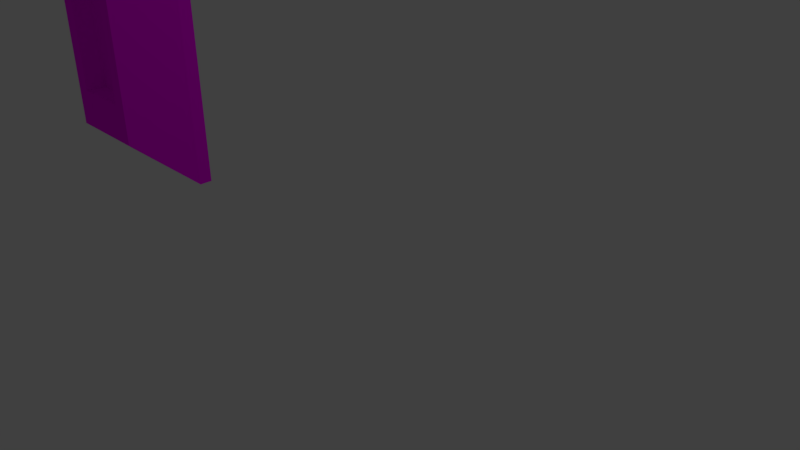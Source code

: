 # Source: ed6.blend  (saved by Blender 2.77.0; exported with 4.5.12 LTS)
import bpy
from mathutils import Matrix  # noqa: F401  (used for matrix-valued properties, if any)

bpy.ops.wm.read_factory_settings(use_empty=True)
scene = bpy.context.scene
scene.name = 'Scene'

# ---- collections
col_collection_1 = bpy.data.collections.new('Collection 1'); scene.collection.children.link(col_collection_1)

# ---- images (referenced by path relative to the original .blend; pixels are not part of the script)
import os
ASSET_DIR = os.environ.get("B2B_ASSET_DIR", "")  # directory of the original .blend (textures are referenced by path, not embedded)
HERE = os.path.dirname(os.path.abspath(__file__))  # packed textures are extracted next to this script under _unpacked/

def load_image(name, relpath, width, height, colorspace="sRGB"):
    """Load a texture the original file referenced (path relative to the .blend, or extracted next to this script)."""
    p = next((c for c in (os.path.join(HERE, relpath), os.path.join(ASSET_DIR, relpath)) if relpath and os.path.exists(c)), "")
    if p:
        img = bpy.data.images.load(p, check_existing=True)
        img.name = name
    else:  # same state as the original file: an image datablock whose file is absent (Cycles renders it pink)
        img = bpy.data.images.new(name, width, height)
        img.source = "FILE"
        img.filepath = "//" + (relpath or name)
    img.colorspace_settings.name = colorspace
    return img
img_tex1_ed6_jpg = load_image('tex1_ed6.jpg', 'CarGL.V2.1 (Shaders)/res/tex1_ed6.jpg', 1024, 1024, 'sRGB')

# ---- materials (node trees are filled in below, after node groups)
mat_material_001 = bpy.data.materials.new('Material.001')
mat_material_001.alpha_threshold = 0.0
mat_material_001.roughness = 0.5

# ---- material node trees
mat_material_001.use_nodes = True; mat_material_001.node_tree.nodes.clear()
_N = mat_material_001.node_tree.nodes; _L = mat_material_001.node_tree.links
n0 = _N.new('ShaderNodeOutputMaterial'); n0.name = 'Material Output'; n0.location = (300, 300)
n1 = _N.new('ShaderNodeBsdfDiffuse'); n1.name = 'Diffuse BSDF'; n1.location = (10, 300)
n2 = _N.new('ShaderNodeTexImage'); n2.name = 'Image Texture'; n2.location = (-194, 313)
n2.width = 140
n2.image = img_tex1_ed6_jpg
_L.new(n1.outputs[0], n0.inputs[0])
_L.new(n2.outputs[0], n1.inputs[0])
n0.is_active_output = True

# ---- world
world_world = bpy.data.worlds.new('World'); scene.world = world_world
world_world.color = (0.05088, 0.05088, 0.05088)
world_world.use_sun_shadow = False
world_world.sun_shadow_jitter_overblur = 0.0
world_world.cycles.sampling_method = 'MANUAL'

# ---- cameras
cam_camera = bpy.data.cameras.new('Camera')
cam_camera.clip_end = 100.0
cam_camera.lens = 35.0
cam_camera.sensor_width = 32.0
cam_camera.sensor_height = 18.0
cam_camera.ortho_scale = 7.314
cam_camera.dof.focus_distance = 0.0

# ---- lights
light_lamp = bpy.data.lights.new('Lamp', 'POINT')
light_lamp.transmission_factor = 0.0
light_lamp.cutoff_distance = 30.0
light_lamp.energy = 100.0
light_lamp.shadow_buffer_clip_start = 1.001
light_lamp.shadow_soft_size = 0.1
light_lamp.shadow_maximum_resolution = 0.006
light_lamp.use_absolute_resolution = True

# ---- meshes
me_cube_031 = bpy.data.meshes.new('Cube.031')
me_cube_031.from_pydata([(5.512, -0.003188, -0.2028), (5.512, 4.96, -0.2028), (3.512, -0.003188, -0.2017), (3.512, 4.96, -0.2017), (5.512, -0.003188, -0.3958), (5.512, 4.96, -0.3958), (3.512, -0.003188, -0.3947), (3.512, 4.96, -0.3947), (5.512, -0.003188, -0.3958), (5.512, 4.96, -0.3958), (3.512, -0.003188, -0.3947), (3.512, 4.96, -0.3947), (5.194, 0.7857, -1.289), (5.194, 4.171, -1.289), (3.83, 0.7857, -1.288), (3.83, 4.171, -1.288), (4.968, 1.347, -1.289), (4.968, 3.61, -1.289), (4.056, 1.347, -1.288), (4.056, 3.61, -1.288), (4.968, 1.347, -0.9802), (4.968, 3.61, -0.9802), (4.056, 1.347, -0.9797), (4.056, 3.61, -0.9797), (5.512, 4.96, -0.3958), (3.512, 4.96, -0.3947), (5.194, 4.171, -1.289), (3.83, 4.171, -1.288), (5.512, 4.96, -0.3958), (3.512, 4.96, -0.3947), (5.512, 4.96, -0.3958), (3.512, 4.96, -0.3947), (5.194, 4.171, -1.289), (3.83, 4.171, -1.288), (3.512, 4.96, -0.3947), (5.194, 4.171, -1.289), (3.83, 4.171, -1.288)], [], [(2, 0, 1), (2, 1, 3), (3, 7, 6), (3, 6, 2), (4, 6, 10), (4, 10, 8), (0, 4, 5), (0, 5, 1), (0, 2, 6), (0, 6, 4), (5, 7, 3), (5, 3, 1), (8, 10, 14), (8, 14, 12), (9, 13, 32), (9, 32, 30), (6, 7, 11), (6, 11, 10), (5, 4, 8), (5, 8, 9), (13, 12, 16), (13, 16, 17), (11, 7, 29), (11, 29, 31), (9, 8, 12), (9, 12, 13), (10, 11, 15), (10, 15, 14), (16, 18, 22), (16, 22, 20), (14, 15, 19), (14, 19, 18), (12, 14, 18), (12, 18, 16), (15, 13, 17), (15, 17, 19), (23, 21, 20), (23, 20, 22), (19, 17, 21), (19, 21, 23), (17, 16, 20), (17, 20, 21), (18, 19, 23), (18, 23, 22), (15, 27, 36), (15, 36, 33), (5, 7, 25), (5, 25, 24), (29, 28, 30), (29, 30, 31), (31, 30, 32), (31, 32, 33), (32, 33, 36), (32, 36, 35), (26, 13, 32), (26, 32, 35), (15, 11, 31), (15, 31, 33), (7, 5, 28), (7, 28, 29), (25, 7, 29), (25, 29, 34), (27, 26, 35), (27, 35, 36), (5, 9, 30), (5, 30, 28)])
_uv = me_cube_031.uv_layers.new(name='UVMap')
_uv.uv.foreach_set('vector', [0.2358, 0.7831, 0.01191, 0.7831, 0.01191, 0.01588, 0.2358, 0.7831, 0.01191, 0.01588, 0.2358, 0.01588, 0.7166, 0.01588, 0.7381, 0.01588, 0.7381, 0.7831, 0.7166, 0.01588, 0.7381, 0.7831, 0.7166, 0.7831, 0.01191, 0.01588, 0.01191, 0.01588, 0.01191, 0.01588, 0.01191, 0.01588, 0.01191, 0.01588, 0.01191, 0.01588, 0.6952, 0.01588, 0.7166, 0.01588, 0.7166, 0.7831, 0.6952, 0.01588, 0.7166, 0.7831, 0.6952, 0.7831, 0.6295, 0.9434, 0.6295, 0.6342, 0.6511, 0.6342, 0.6295, 0.9434, 0.6511, 0.6342, 0.6511, 0.9434, 0.6511, 0.9434, 0.6511, 0.6342, 0.6727, 0.6342, 0.6511, 0.9434, 0.6727, 0.6342, 0.6727, 0.9434, 0.5952, 0.6342, 0.5952, 0.3251, 0.6952, 0.3742, 0.5952, 0.6342, 0.6952, 0.3742, 0.6952, 0.5851, 0.01191, 0.01588, 0.01191, 0.01588, 0.01191, 0.01588, 0.01191, 0.01588, 0.01191, 0.01588, 0.01191, 0.01588, 0.01191, 0.01588, 0.01191, 0.01588, 0.01191, 0.01588, 0.01191, 0.01588, 0.01191, 0.01588, 0.01191, 0.01588, 0.01191, 0.01588, 0.01191, 0.01588, 0.01191, 0.01588, 0.01191, 0.01588, 0.01191, 0.01588, 0.01191, 0.01588, 0.3885, 0.01588, 0.3885, 0.5392, 0.3632, 0.4525, 0.3885, 0.01588, 0.3632, 0.4525, 0.3632, 0.1026, 0.01191, 0.01588, 0.01191, 0.01588, 0.01191, 0.01588, 0.01191, 0.01588, 0.01191, 0.01588, 0.01191, 0.01588, 0.4918, 0.01588, 0.4918, 0.7831, 0.3885, 0.6612, 0.4918, 0.01588, 0.3885, 0.6612, 0.3885, 0.1378, 0.5952, 0.01588, 0.5952, 0.7831, 0.4918, 0.6612, 0.5952, 0.01588, 0.4918, 0.6612, 0.4918, 0.1378, 0.04643, 0.7831, 0.04643, 0.9241, 0.01191, 0.9241, 0.04643, 0.7831, 0.01191, 0.9241, 0.01191, 0.7831, 0.2358, 0.5392, 0.2358, 0.01588, 0.2611, 0.1026, 0.2358, 0.5392, 0.2611, 0.1026, 0.2611, 0.4525, 0.3885, 0.5392, 0.2358, 0.5392, 0.2611, 0.4525, 0.3885, 0.5392, 0.2611, 0.4525, 0.3632, 0.4525, 0.2358, 0.01588, 0.3885, 0.01588, 0.3632, 0.1026, 0.2358, 0.01588, 0.3632, 0.1026, 0.2611, 0.1026, 0.2358, 0.5392, 0.3379, 0.5392, 0.3379, 0.8891, 0.2358, 0.5392, 0.3379, 0.8891, 0.2358, 0.8891, 0.04643, 0.9241, 0.04643, 0.7831, 0.08096, 0.7831, 0.04643, 0.9241, 0.08096, 0.7831, 0.08096, 0.9241, 0.6295, 0.6342, 0.6295, 0.9841, 0.5952, 0.9841, 0.6295, 0.6342, 0.5952, 0.9841, 0.5952, 0.6342, 0.3722, 0.5392, 0.3722, 0.8891, 0.3379, 0.8891, 0.3722, 0.5392, 0.3379, 0.8891, 0.3379, 0.5392, 0.01191, 0.01588, 0.01191, 0.01588, 0.01191, 0.01588, 0.01191, 0.01588, 0.01191, 0.01588, 0.01191, 0.01588, 0.01191, 0.01588, 0.01191, 0.01588, 0.01191, 0.01588, 0.01191, 0.01588, 0.01191, 0.01588, 0.01191, 0.01588, 0.01191, 0.01588, 0.01191, 0.01588, 0.01191, 0.01588, 0.01191, 0.01588, 0.01191, 0.01588, 0.01191, 0.01588, 0.5952, 0.3251, 0.5952, 0.01588, 0.6952, 0.06502, 0.5952, 0.3251, 0.6952, 0.06502, 0.6952, 0.2759, 0.01191, 0.01588, 0.01191, 0.01588, 0.01191, 0.01588, 0.01191, 0.01588, 0.01191, 0.01588, 0.01191, 0.01588, 0.01191, 0.01588, 0.01191, 0.01588, 0.01191, 0.01588, 0.01191, 0.01588, 0.01191, 0.01588, 0.01191, 0.01588, 0.01191, 0.01588, 0.01191, 0.01588, 0.01191, 0.01588, 0.01191, 0.01588, 0.01191, 0.01588, 0.01191, 0.01588, 0.01191, 0.01588, 0.01191, 0.01588, 0.01191, 0.01588, 0.01191, 0.01588, 0.01191, 0.01588, 0.01191, 0.01588, 0.01191, 0.01588, 0.01191, 0.01588, 0.01191, 0.01588, 0.01191, 0.01588, 0.01191, 0.01588, 0.01191, 0.01588, 0.01191, 0.01588, 0.01191, 0.01588, 0.01191, 0.01588, 0.01191, 0.01588, 0.01191, 0.01588, 0.01191, 0.01588, 0.01191, 0.01588, 0.01191, 0.01588, 0.01191, 0.01588, 0.01191, 0.01588, 0.01191, 0.01588, 0.01191, 0.01588])
me_cube_031.materials.append(mat_material_001)
me_cube_031.use_remesh_preserve_volume = False
me_cube_031.use_remesh_preserve_attributes = False
me_cube_031.use_mirror_vertex_groups = False
me_cube_031.update()

# ---- objects
ob_cube_031 = bpy.data.objects.new('Cube.031', me_cube_031)
ob_lamp = bpy.data.objects.new('Lamp', light_lamp)
ob_camera = bpy.data.objects.new('Camera', cam_camera)

# ---- transforms, parenting, visibility, modifiers, constraints
ob_cube_031.location = (0.0, 0.0, 0.0)
ob_cube_031.rotation_euler = (1.571, 2.679e-15, -3.142)
ob_cube_031.lineart.crease_threshold = 0.0
ob_lamp.location = (4.076, 1.005, 5.904)
ob_lamp.rotation_euler = (0.6503, 0.05522, 1.866)
ob_lamp.lock_rotations_4d = False
ob_lamp.empty_display_type = 'ARROWS'
ob_lamp.color = (0.0, 0.0, 0.0, 0.0)
ob_lamp.lineart.crease_threshold = 0.0
ob_camera.location = (7.481, -6.508, 5.344)
ob_camera.rotation_euler = (1.109, 0.01082, 0.8149)
ob_camera.lock_rotations_4d = False
ob_camera.empty_display_type = 'ARROWS'
ob_camera.color = (0.0, 0.0, 0.0, 0.0)
ob_camera.display_type = 'WIRE'
ob_camera.lineart.crease_threshold = 0.0

# ---- collection membership
col_collection_1.objects.link(ob_cube_031)
col_collection_1.objects.link(ob_lamp)
col_collection_1.objects.link(ob_camera)

# ---- scene / render settings (as saved in the file)
scene.camera = ob_camera
scene.frame_start = 1; scene.frame_end = 250; scene.frame_set(1)
scene.render.engine = 'CYCLES'
scene.render.resolution_percentage = 50
scene.render.dither_intensity = 0.0
scene.cycles.use_denoising = False
scene.cycles.samples = 128
scene.cycles.sampling_pattern = 'TABULATED_SOBOL'
scene.cycles.light_sampling_threshold = 0.0
scene.cycles.use_adaptive_sampling = False
scene.cycles.use_light_tree = False
scene.cycles.blur_glossy = 0.0
scene.cycles.sample_clamp_indirect = 0.0
scene.view_settings.view_transform = 'Standard'
bpy.context.view_layer.update()
